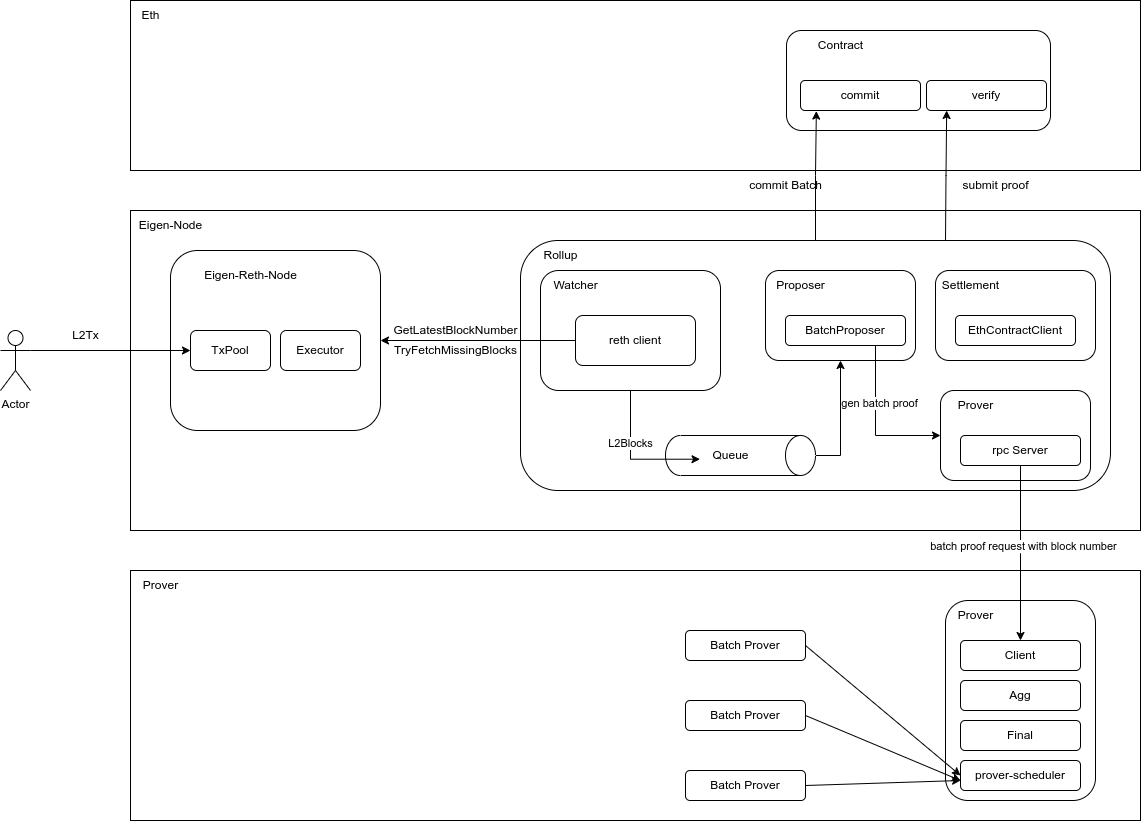

The diagram above was exported from draw.io. Its source (the exported page's mxGraphModel, read from the mxfile embedded in the PNG):
<mxGraphModel dx="1257" dy="1124" grid="1" gridSize="10" guides="1" tooltips="1" connect="1" arrows="1" fold="1" page="1" pageScale="1" pageWidth="827" pageHeight="1169" math="0" shadow="0">
  <root>
    <mxCell id="0" />
    <mxCell id="1" parent="0" />
    <mxCell id="uaOUr-5l-cM4_hamnbY7-29" value="" style="rounded=0;whiteSpace=wrap;html=1;" parent="1" vertex="1">
      <mxGeometry x="190" y="760" width="1010" height="250" as="geometry" />
    </mxCell>
    <mxCell id="uaOUr-5l-cM4_hamnbY7-28" value="" style="rounded=0;whiteSpace=wrap;html=1;" parent="1" vertex="1">
      <mxGeometry x="190" y="400" width="1010" height="320" as="geometry" />
    </mxCell>
    <mxCell id="uaOUr-5l-cM4_hamnbY7-27" value="" style="rounded=0;whiteSpace=wrap;html=1;" parent="1" vertex="1">
      <mxGeometry x="190" y="190" width="1010" height="170" as="geometry" />
    </mxCell>
    <mxCell id="uaOUr-5l-cM4_hamnbY7-1" value="" style="rounded=1;whiteSpace=wrap;html=1;" parent="1" vertex="1">
      <mxGeometry x="580" y="430" width="590" height="250" as="geometry" />
    </mxCell>
    <mxCell id="uaOUr-5l-cM4_hamnbY7-2" value="Rollup" style="text;html=1;align=center;verticalAlign=middle;resizable=0;points=[];autosize=1;strokeColor=none;fillColor=none;" parent="1" vertex="1">
      <mxGeometry x="590" y="430" width="60" height="30" as="geometry" />
    </mxCell>
    <mxCell id="uaOUr-5l-cM4_hamnbY7-3" value="" style="rounded=1;whiteSpace=wrap;html=1;" parent="1" vertex="1">
      <mxGeometry x="600" y="460" width="180" height="120" as="geometry" />
    </mxCell>
    <mxCell id="uaOUr-5l-cM4_hamnbY7-4" value="" style="rounded=1;whiteSpace=wrap;html=1;" parent="1" vertex="1">
      <mxGeometry x="230" y="440" width="210" height="180" as="geometry" />
    </mxCell>
    <mxCell id="uaOUr-5l-cM4_hamnbY7-39" style="edgeStyle=orthogonalEdgeStyle;rounded=0;orthogonalLoop=1;jettySize=auto;html=1;exitX=0;exitY=0.5;exitDx=0;exitDy=0;entryX=1;entryY=0.5;entryDx=0;entryDy=0;" parent="1" source="uaOUr-5l-cM4_hamnbY7-6" target="uaOUr-5l-cM4_hamnbY7-4" edge="1">
      <mxGeometry relative="1" as="geometry" />
    </mxCell>
    <mxCell id="uaOUr-5l-cM4_hamnbY7-6" value="reth client" style="rounded=1;whiteSpace=wrap;html=1;" parent="1" vertex="1">
      <mxGeometry x="635" y="505" width="120" height="50" as="geometry" />
    </mxCell>
    <mxCell id="uaOUr-5l-cM4_hamnbY7-7" value="Watcher" style="text;html=1;align=center;verticalAlign=middle;resizable=0;points=[];autosize=1;strokeColor=none;fillColor=none;" parent="1" vertex="1">
      <mxGeometry x="600" y="460" width="70" height="30" as="geometry" />
    </mxCell>
    <mxCell id="uaOUr-5l-cM4_hamnbY7-9" value="TryFetchMissingBlocks" style="text;html=1;align=center;verticalAlign=middle;resizable=0;points=[];autosize=1;strokeColor=none;fillColor=none;" parent="1" vertex="1">
      <mxGeometry x="440" y="525" width="150" height="30" as="geometry" />
    </mxCell>
    <mxCell id="uaOUr-5l-cM4_hamnbY7-10" value="GetLatestBlockNumber" style="text;html=1;align=center;verticalAlign=middle;resizable=0;points=[];autosize=1;strokeColor=none;fillColor=none;" parent="1" vertex="1">
      <mxGeometry x="440" y="505" width="150" height="30" as="geometry" />
    </mxCell>
    <mxCell id="uaOUr-5l-cM4_hamnbY7-11" value="" style="rounded=1;whiteSpace=wrap;html=1;" parent="1" vertex="1">
      <mxGeometry x="995" y="460" width="160" height="90" as="geometry" />
    </mxCell>
    <mxCell id="uaOUr-5l-cM4_hamnbY7-12" value="Settlement" style="text;html=1;align=center;verticalAlign=middle;resizable=0;points=[];autosize=1;strokeColor=none;fillColor=none;" parent="1" vertex="1">
      <mxGeometry x="990" y="460" width="80" height="30" as="geometry" />
    </mxCell>
    <mxCell id="uaOUr-5l-cM4_hamnbY7-57" style="edgeStyle=orthogonalEdgeStyle;rounded=0;orthogonalLoop=1;jettySize=auto;html=1;exitX=0.5;exitY=0;exitDx=0;exitDy=0;exitPerimeter=0;" parent="1" source="uaOUr-5l-cM4_hamnbY7-13" target="uaOUr-5l-cM4_hamnbY7-45" edge="1">
      <mxGeometry relative="1" as="geometry" />
    </mxCell>
    <mxCell id="uaOUr-5l-cM4_hamnbY7-13" value="" style="shape=cylinder3;whiteSpace=wrap;html=1;boundedLbl=1;backgroundOutline=1;size=15;rotation=90;" parent="1" vertex="1">
      <mxGeometry x="780" y="570" width="40" height="150" as="geometry" />
    </mxCell>
    <mxCell id="uaOUr-5l-cM4_hamnbY7-14" style="edgeStyle=orthogonalEdgeStyle;rounded=0;orthogonalLoop=1;jettySize=auto;html=1;exitX=0.5;exitY=1;exitDx=0;exitDy=0;entryX=-0.008;entryY=0.624;entryDx=0;entryDy=0;entryPerimeter=0;" parent="1" source="uaOUr-5l-cM4_hamnbY7-3" target="uaOUr-5l-cM4_hamnbY7-20" edge="1">
      <mxGeometry relative="1" as="geometry">
        <mxPoint x="650" y="640" as="targetPoint" />
        <Array as="points">
          <mxPoint x="690" y="649" />
        </Array>
      </mxGeometry>
    </mxCell>
    <mxCell id="uaOUr-5l-cM4_hamnbY7-19" value="L2Blocks" style="edgeLabel;html=1;align=center;verticalAlign=middle;resizable=0;points=[];" parent="uaOUr-5l-cM4_hamnbY7-14" connectable="0" vertex="1">
      <mxGeometry x="-0.2429" y="-1" relative="1" as="geometry">
        <mxPoint as="offset" />
      </mxGeometry>
    </mxCell>
    <mxCell id="uaOUr-5l-cM4_hamnbY7-20" value="Queue" style="text;html=1;align=center;verticalAlign=middle;resizable=0;points=[];autosize=1;strokeColor=none;fillColor=none;" parent="1" vertex="1">
      <mxGeometry x="760" y="630" width="60" height="30" as="geometry" />
    </mxCell>
    <mxCell id="uaOUr-5l-cM4_hamnbY7-22" value="EthContractClient" style="rounded=1;whiteSpace=wrap;html=1;" parent="1" vertex="1">
      <mxGeometry x="1015" y="505" width="120" height="30" as="geometry" />
    </mxCell>
    <mxCell id="uaOUr-5l-cM4_hamnbY7-35" style="edgeStyle=orthogonalEdgeStyle;rounded=0;orthogonalLoop=1;jettySize=auto;html=1;exitX=1;exitY=0.3333333333333333;exitDx=0;exitDy=0;exitPerimeter=0;entryX=0;entryY=0.5;entryDx=0;entryDy=0;" parent="1" source="uaOUr-5l-cM4_hamnbY7-24" target="uaOUr-5l-cM4_hamnbY7-32" edge="1">
      <mxGeometry relative="1" as="geometry" />
    </mxCell>
    <mxCell id="uaOUr-5l-cM4_hamnbY7-24" value="Actor" style="shape=umlActor;verticalLabelPosition=bottom;verticalAlign=top;html=1;outlineConnect=0;" parent="1" vertex="1">
      <mxGeometry x="60" y="520" width="30" height="60" as="geometry" />
    </mxCell>
    <mxCell id="uaOUr-5l-cM4_hamnbY7-30" value="Eigen-Node" style="text;html=1;align=center;verticalAlign=middle;resizable=0;points=[];autosize=1;strokeColor=none;fillColor=none;" parent="1" vertex="1">
      <mxGeometry x="185" y="400" width="90" height="30" as="geometry" />
    </mxCell>
    <mxCell id="uaOUr-5l-cM4_hamnbY7-32" value="TxPool" style="rounded=1;whiteSpace=wrap;html=1;" parent="1" vertex="1">
      <mxGeometry x="250" y="520" width="80" height="40" as="geometry" />
    </mxCell>
    <mxCell id="uaOUr-5l-cM4_hamnbY7-33" value="Eigen-Reth-Node" style="text;html=1;align=center;verticalAlign=middle;resizable=0;points=[];autosize=1;strokeColor=none;fillColor=none;" parent="1" vertex="1">
      <mxGeometry x="250" y="450" width="120" height="30" as="geometry" />
    </mxCell>
    <mxCell id="uaOUr-5l-cM4_hamnbY7-34" value="Executor" style="rounded=1;whiteSpace=wrap;html=1;" parent="1" vertex="1">
      <mxGeometry x="340" y="520" width="80" height="40" as="geometry" />
    </mxCell>
    <mxCell id="uaOUr-5l-cM4_hamnbY7-38" value="L2Tx" style="text;html=1;align=center;verticalAlign=middle;resizable=0;points=[];autosize=1;strokeColor=none;fillColor=none;" parent="1" vertex="1">
      <mxGeometry x="120" y="510" width="50" height="30" as="geometry" />
    </mxCell>
    <mxCell id="uaOUr-5l-cM4_hamnbY7-42" value="Eth" style="text;html=1;align=center;verticalAlign=middle;resizable=0;points=[];autosize=1;strokeColor=none;fillColor=none;" parent="1" vertex="1">
      <mxGeometry x="190" y="190" width="40" height="30" as="geometry" />
    </mxCell>
    <mxCell id="uaOUr-5l-cM4_hamnbY7-43" value="Prover" style="text;html=1;align=center;verticalAlign=middle;resizable=0;points=[];autosize=1;strokeColor=none;fillColor=none;" parent="1" vertex="1">
      <mxGeometry x="190" y="760" width="60" height="30" as="geometry" />
    </mxCell>
    <mxCell id="uaOUr-5l-cM4_hamnbY7-45" value="" style="rounded=1;whiteSpace=wrap;html=1;" parent="1" vertex="1">
      <mxGeometry x="825" y="460" width="150" height="90" as="geometry" />
    </mxCell>
    <mxCell id="uaOUr-5l-cM4_hamnbY7-46" value="Proposer" style="text;html=1;align=center;verticalAlign=middle;resizable=0;points=[];autosize=1;strokeColor=none;fillColor=none;" parent="1" vertex="1">
      <mxGeometry x="825" y="460" width="70" height="30" as="geometry" />
    </mxCell>
    <mxCell id="uaOUr-5l-cM4_hamnbY7-59" style="edgeStyle=orthogonalEdgeStyle;rounded=0;orthogonalLoop=1;jettySize=auto;html=1;exitX=0.75;exitY=1;exitDx=0;exitDy=0;entryX=0;entryY=0.5;entryDx=0;entryDy=0;" parent="1" source="uaOUr-5l-cM4_hamnbY7-47" target="uaOUr-5l-cM4_hamnbY7-54" edge="1">
      <mxGeometry relative="1" as="geometry" />
    </mxCell>
    <mxCell id="uaOUr-5l-cM4_hamnbY7-79" value="gen batch proof" style="edgeLabel;html=1;align=center;verticalAlign=middle;resizable=0;points=[];" parent="uaOUr-5l-cM4_hamnbY7-59" connectable="0" vertex="1">
      <mxGeometry x="-0.2829" y="3" relative="1" as="geometry">
        <mxPoint y="1" as="offset" />
      </mxGeometry>
    </mxCell>
    <mxCell id="uaOUr-5l-cM4_hamnbY7-47" value="BatchProposer" style="rounded=1;whiteSpace=wrap;html=1;" parent="1" vertex="1">
      <mxGeometry x="845" y="505" width="120" height="30" as="geometry" />
    </mxCell>
    <mxCell id="uaOUr-5l-cM4_hamnbY7-49" value="" style="rounded=1;whiteSpace=wrap;html=1;" parent="1" vertex="1">
      <mxGeometry x="846" y="220" width="264" height="100" as="geometry" />
    </mxCell>
    <mxCell id="uaOUr-5l-cM4_hamnbY7-51" value="Contract" style="text;html=1;align=center;verticalAlign=middle;resizable=0;points=[];autosize=1;strokeColor=none;fillColor=none;" parent="1" vertex="1">
      <mxGeometry x="865" y="220" width="70" height="30" as="geometry" />
    </mxCell>
    <mxCell id="uaOUr-5l-cM4_hamnbY7-52" value="commit" style="rounded=1;whiteSpace=wrap;html=1;" parent="1" vertex="1">
      <mxGeometry x="860" y="270" width="120" height="30" as="geometry" />
    </mxCell>
    <mxCell id="uaOUr-5l-cM4_hamnbY7-53" value="verify" style="rounded=1;whiteSpace=wrap;html=1;" parent="1" vertex="1">
      <mxGeometry x="986" y="270" width="120" height="30" as="geometry" />
    </mxCell>
    <mxCell id="uaOUr-5l-cM4_hamnbY7-48" style="edgeStyle=orthogonalEdgeStyle;rounded=0;orthogonalLoop=1;jettySize=auto;html=1;exitX=0.5;exitY=0;exitDx=0;exitDy=0;entryX=0.132;entryY=1.019;entryDx=0;entryDy=0;entryPerimeter=0;" parent="1" source="uaOUr-5l-cM4_hamnbY7-1" target="uaOUr-5l-cM4_hamnbY7-52" edge="1">
      <mxGeometry relative="1" as="geometry" />
    </mxCell>
    <mxCell id="uaOUr-5l-cM4_hamnbY7-54" value="" style="rounded=1;whiteSpace=wrap;html=1;" parent="1" vertex="1">
      <mxGeometry x="1000" y="580" width="150" height="90" as="geometry" />
    </mxCell>
    <mxCell id="uaOUr-5l-cM4_hamnbY7-55" value="Prover" style="text;html=1;align=center;verticalAlign=middle;resizable=0;points=[];autosize=1;strokeColor=none;fillColor=none;" parent="1" vertex="1">
      <mxGeometry x="1005" y="580" width="60" height="30" as="geometry" />
    </mxCell>
    <mxCell id="uaOUr-5l-cM4_hamnbY7-56" value="rpc Server" style="rounded=1;whiteSpace=wrap;html=1;" parent="1" vertex="1">
      <mxGeometry x="1020" y="625" width="120" height="30" as="geometry" />
    </mxCell>
    <mxCell id="uaOUr-5l-cM4_hamnbY7-60" value="" style="rounded=1;whiteSpace=wrap;html=1;" parent="1" vertex="1">
      <mxGeometry x="1005" y="790" width="150" height="200" as="geometry" />
    </mxCell>
    <mxCell id="uaOUr-5l-cM4_hamnbY7-61" value="Prover" style="text;html=1;align=center;verticalAlign=middle;resizable=0;points=[];autosize=1;strokeColor=none;fillColor=none;" parent="1" vertex="1">
      <mxGeometry x="1005" y="790" width="60" height="30" as="geometry" />
    </mxCell>
    <mxCell id="uaOUr-5l-cM4_hamnbY7-62" value="Client" style="rounded=1;whiteSpace=wrap;html=1;" parent="1" vertex="1">
      <mxGeometry x="1020" y="830" width="120" height="30" as="geometry" />
    </mxCell>
    <mxCell id="uaOUr-5l-cM4_hamnbY7-64" style="edgeStyle=orthogonalEdgeStyle;rounded=0;orthogonalLoop=1;jettySize=auto;html=1;exitX=0.5;exitY=1;exitDx=0;exitDy=0;entryX=0.5;entryY=0;entryDx=0;entryDy=0;" parent="1" source="uaOUr-5l-cM4_hamnbY7-56" target="uaOUr-5l-cM4_hamnbY7-62" edge="1">
      <mxGeometry relative="1" as="geometry">
        <Array as="points">
          <mxPoint x="1080" y="743" />
        </Array>
      </mxGeometry>
    </mxCell>
    <mxCell id="uaOUr-5l-cM4_hamnbY7-80" value="batch proof request with block number" style="edgeLabel;html=1;align=center;verticalAlign=middle;resizable=0;points=[];" parent="uaOUr-5l-cM4_hamnbY7-64" connectable="0" vertex="1">
      <mxGeometry x="-0.0982" y="2" relative="1" as="geometry">
        <mxPoint y="1" as="offset" />
      </mxGeometry>
    </mxCell>
    <mxCell id="uaOUr-5l-cM4_hamnbY7-65" value="Agg" style="rounded=1;whiteSpace=wrap;html=1;" parent="1" vertex="1">
      <mxGeometry x="1020" y="870" width="120" height="30" as="geometry" />
    </mxCell>
    <mxCell id="uaOUr-5l-cM4_hamnbY7-66" value="Final" style="rounded=1;whiteSpace=wrap;html=1;" parent="1" vertex="1">
      <mxGeometry x="1020" y="910" width="120" height="30" as="geometry" />
    </mxCell>
    <mxCell id="uaOUr-5l-cM4_hamnbY7-72" style="rounded=0;orthogonalLoop=1;jettySize=auto;html=1;exitX=1;exitY=0.5;exitDx=0;exitDy=0;entryX=0;entryY=0.5;entryDx=0;entryDy=0;" parent="1" source="uaOUr-5l-cM4_hamnbY7-68" target="uaOUr-5l-cM4_hamnbY7-71" edge="1">
      <mxGeometry relative="1" as="geometry" />
    </mxCell>
    <mxCell id="uaOUr-5l-cM4_hamnbY7-68" value="Batch Prover" style="rounded=1;whiteSpace=wrap;html=1;" parent="1" vertex="1">
      <mxGeometry x="745" y="820" width="120" height="30" as="geometry" />
    </mxCell>
    <mxCell id="uaOUr-5l-cM4_hamnbY7-73" style="rounded=0;orthogonalLoop=1;jettySize=auto;html=1;exitX=1;exitY=0.5;exitDx=0;exitDy=0;" parent="1" source="uaOUr-5l-cM4_hamnbY7-69" edge="1">
      <mxGeometry relative="1" as="geometry">
        <mxPoint x="1020" y="970" as="targetPoint" />
      </mxGeometry>
    </mxCell>
    <mxCell id="uaOUr-5l-cM4_hamnbY7-69" value="Batch Prover" style="rounded=1;whiteSpace=wrap;html=1;" parent="1" vertex="1">
      <mxGeometry x="745" y="890" width="120" height="30" as="geometry" />
    </mxCell>
    <mxCell id="uaOUr-5l-cM4_hamnbY7-74" style="rounded=0;orthogonalLoop=1;jettySize=auto;html=1;exitX=1;exitY=0.5;exitDx=0;exitDy=0;" parent="1" source="uaOUr-5l-cM4_hamnbY7-70" edge="1">
      <mxGeometry relative="1" as="geometry">
        <mxPoint x="1020" y="970" as="targetPoint" />
      </mxGeometry>
    </mxCell>
    <mxCell id="uaOUr-5l-cM4_hamnbY7-70" value="Batch Prover" style="rounded=1;whiteSpace=wrap;html=1;" parent="1" vertex="1">
      <mxGeometry x="745" y="960" width="120" height="30" as="geometry" />
    </mxCell>
    <mxCell id="uaOUr-5l-cM4_hamnbY7-71" value="prover-scheduler" style="rounded=1;whiteSpace=wrap;html=1;" parent="1" vertex="1">
      <mxGeometry x="1020" y="950" width="120" height="30" as="geometry" />
    </mxCell>
    <mxCell id="uaOUr-5l-cM4_hamnbY7-75" style="edgeStyle=orthogonalEdgeStyle;rounded=0;orthogonalLoop=1;jettySize=auto;html=1;exitX=0.5;exitY=0;exitDx=0;exitDy=0;entryX=0.168;entryY=1;entryDx=0;entryDy=0;entryPerimeter=0;" parent="1" target="uaOUr-5l-cM4_hamnbY7-53" edge="1">
      <mxGeometry relative="1" as="geometry">
        <mxPoint x="1005" y="430" as="sourcePoint" />
        <mxPoint x="1005" y="322" as="targetPoint" />
      </mxGeometry>
    </mxCell>
    <mxCell id="uaOUr-5l-cM4_hamnbY7-76" value="commit Batch" style="text;html=1;align=center;verticalAlign=middle;resizable=0;points=[];autosize=1;strokeColor=none;fillColor=none;" parent="1" vertex="1">
      <mxGeometry x="795" y="360" width="100" height="30" as="geometry" />
    </mxCell>
    <mxCell id="uaOUr-5l-cM4_hamnbY7-77" value="submit proof" style="text;html=1;align=center;verticalAlign=middle;resizable=0;points=[];autosize=1;strokeColor=none;fillColor=none;" parent="1" vertex="1">
      <mxGeometry x="1010" y="360" width="90" height="30" as="geometry" />
    </mxCell>
  </root>
</mxGraphModel>